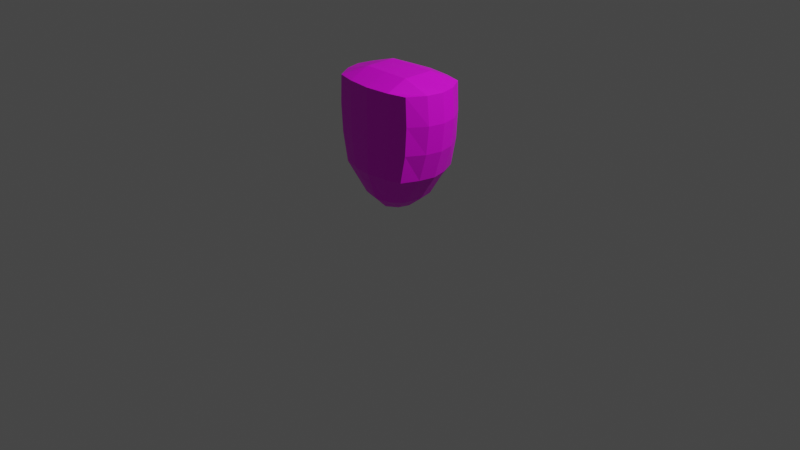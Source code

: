 # Source: Enemy_Body.blend  (saved by Blender 3.5.10; exported with 4.5.12 LTS)
import bpy
from mathutils import Matrix  # noqa: F401  (used for matrix-valued properties, if any)

bpy.ops.wm.read_factory_settings(use_empty=True)
scene = bpy.context.scene
scene.name = 'Scene'

# ---- collections
col_collection = bpy.data.collections.new('Collection'); scene.collection.children.link(col_collection)

# ---- images (referenced by path relative to the original .blend; pixels are not part of the script)
import os
ASSET_DIR = os.environ.get("B2B_ASSET_DIR", "")  # directory of the original .blend (textures are referenced by path, not embedded)
HERE = os.path.dirname(os.path.abspath(__file__))  # packed textures are extracted next to this script under _unpacked/

def load_image(name, relpath, width, height, colorspace="sRGB"):
    """Load a texture the original file referenced (path relative to the .blend, or extracted next to this script)."""
    p = next((c for c in (os.path.join(HERE, relpath), os.path.join(ASSET_DIR, relpath)) if relpath and os.path.exists(c)), "")
    if p:
        img = bpy.data.images.load(p, check_existing=True)
        img.name = name
    else:  # same state as the original file: an image datablock whose file is absent (Cycles renders it pink)
        img = bpy.data.images.new(name, width, height)
        img.source = "FILE"
        img.filepath = "//" + (relpath or name)
    img.colorspace_settings.name = colorspace
    return img
img_player_png = load_image('player.png', 'player.png', 1024, 1024, 'sRGB')

# ---- materials (node trees are filled in below, after node groups)
mat_material = bpy.data.materials.new('Material')
mat_material.alpha_threshold = 0.0
mat_material.use_transparent_shadow = False
mat_material.roughness = 0.5
mat_material.line_color = (0.0, 0.0, 0.0, 1.0)

# ---- material node trees
mat_material.use_nodes = True; mat_material.node_tree.nodes.clear()
_N = mat_material.node_tree.nodes; _L = mat_material.node_tree.links
n0 = _N.new('ShaderNodeOutputMaterial'); n0.name = 'Material Output'; n0.location = (300, 300)
n1 = _N.new('ShaderNodeBsdfPrincipled'); n1.name = 'Principled BSDF'; n1.location = (10, 300)
n1.distribution = 'GGX'
n1.subsurface_method = 'RANDOM_WALK_SKIN'
n1.inputs[3].default_value = 1.45
n1.inputs[27].default_value = (0.0, 0.0, 0.0, 1.0)
n1.inputs[28].default_value = 1.0
n2 = _N.new('ShaderNodeTexImage'); n2.name = '画像テクスチャ'; n2.location = (-280, 280)
n2.image = img_player_png
_L.new(n1.outputs[0], n0.inputs[0])
_L.new(n2.outputs[0], n1.inputs[0])
n0.is_active_output = True

# ---- world
world_world = bpy.data.worlds.new('World'); scene.world = world_world
world_world.use_nodes = True; world_world.node_tree.nodes.clear()
_N = world_world.node_tree.nodes; _L = world_world.node_tree.links
n0 = _N.new('ShaderNodeOutputWorld'); n0.name = 'World Output'; n0.location = (300, 300)
n1 = _N.new('ShaderNodeBackground'); n1.name = 'Background'; n1.location = (10, 300)
n1.inputs[0].default_value = (0.05088, 0.05088, 0.05088, 1.0)
_L.new(n1.outputs[0], n0.inputs[0])
n0.is_active_output = True
world_world.color = (0.05088, 0.05088, 0.05088)
world_world.use_sun_shadow = False
world_world.sun_shadow_jitter_overblur = 0.0

# ---- cameras
cam_camera = bpy.data.cameras.new('Camera')
cam_camera.clip_end = 100.0
cam_camera.ortho_scale = 7.314

# ---- lights
light_light = bpy.data.lights.new('Light', 'POINT')
light_light.transmission_factor = 0.0
light_light.energy = 1000.0
light_light.shadow_soft_size = 0.1
light_light.shadow_maximum_resolution = 0.006
light_light.use_absolute_resolution = True

# ---- meshes
me_cube = bpy.data.meshes.new('Cube')
me_cube.from_pydata([(0.4479, 0.3403, 1.5), (0.1886, 0.2649, 0.3271), (0.4479, -0.3403, 1.5), (0.1886, -0.2649, 0.3271), (-0.4479, 0.3403, 1.5), (-0.1886, 0.2649, 0.3271), (-0.4479, -0.3403, 1.5), (-0.1886, -0.2649, 0.3271), (0.4416, 0.3403, 0.9134), (-0.4416, -0.3403, 0.9134), (0.4416, -0.3403, 0.9134), (-0.4416, 0.3403, 0.9134), (0.0, 0.3142, 0.3291), (0.0, -0.4155, 1.5), (0.0, -0.3142, 0.3291), (0.0, 0.4155, 1.5), (0.0, 0.4155, 0.9134), (0.0, -0.4155, 0.9134), (0.107, -0.2894, 0.3291), (0.2599, 0.3888, 1.5), (0.2533, 0.3888, 0.9134), (0.107, 0.2894, 0.3291), (0.2599, -0.3888, 1.5), (0.2533, -0.3888, 0.9134), (-0.107, 0.2894, 0.3291), (-0.2599, -0.3888, 1.5), (-0.2533, -0.3888, 0.9134), (-0.107, -0.2894, 0.3291), (-0.2599, 0.3888, 1.5), (-0.2533, 0.3888, 0.9134), (-0.4602, -0.3403, 1.207), (0.4602, 0.3403, 1.207), (0.4602, -0.3403, 1.207), (-0.4602, 0.3403, 1.207), (0.0, 0.4155, 1.207), (0.0, -0.4155, 1.207), (0.2596, -0.3888, 1.207), (0.2596, 0.3888, 1.207), (-0.2596, 0.3888, 1.207), (-0.2596, -0.3888, 1.207), (0.3801, 0.3403, 0.6203), (0.3801, -0.3403, 0.6203), (-0.3801, 0.3403, 0.6203), (-0.3801, -0.3403, 0.6203), (0.0, -0.4155, 0.6203), (0.0, 0.4155, 0.6203), (0.2067, -0.3888, 0.6203), (0.2067, 0.3888, 0.6203), (-0.2067, 0.3888, 0.6203), (-0.2067, -0.3888, 0.6203), (-0.3045, 0.0, 0.3271), (0.5904, 0.0, 1.5), (-0.5904, 0.0, 1.5), (0.3045, 0.0, 0.3271), (0.5838, 0.0, 0.9134), (-0.5838, 0.0, 0.9134), (0.0, 0.0, 0.1487), (0.0, 0.0, 1.597), (0.2599, 0.0, 1.592), (0.1443, 0.0, 0.2007), (-0.1443, 0.0, 0.2007), (-0.2599, 0.0, 1.592), (0.617, 0.0, 1.207), (-0.617, 0.0, 1.207), (-0.4973, 0.0, 0.6203), (0.4973, 0.0, 0.6203), (-0.5531, 0.1668, 1.5), (0.2672, 0.1668, 0.3271), (-0.5465, 0.1668, 0.9134), (-0.5797, 0.1668, 1.207), (-0.46, 0.1668, 0.6203), (-0.2672, 0.1668, 0.3271), (0.5531, 0.1668, 1.5), (0.5465, 0.1668, 0.9134), (0.0, 0.1857, 0.2007), (0.0, 0.1668, 1.592), (0.2599, 0.1668, 1.592), (0.107, 0.111, 0.2007), (-0.107, 0.111, 0.2007), (-0.2599, 0.1668, 1.592), (0.5797, 0.1668, 1.207), (0.46, 0.1668, 0.6203), (-0.2672, -0.1668, 0.3271), (0.5531, -0.1668, 1.5), (0.5465, -0.1668, 0.9134), (0.0, -0.1857, 0.2007), (0.0, -0.1668, 1.592), (0.2599, -0.1668, 1.592), (0.107, -0.111, 0.2007), (-0.107, -0.111, 0.2007), (-0.2599, -0.1668, 1.592), (0.5797, -0.1668, 1.207), (0.46, -0.1668, 0.6203), (-0.5531, -0.1668, 1.5), (0.2672, -0.1668, 0.3271), (-0.5465, -0.1668, 0.9134), (-0.5797, -0.1668, 1.207), (-0.46, -0.1668, 0.6203)], [], [(90, 93, 6, 25), (39, 25, 6, 30), (69, 66, 4, 33), (88, 94, 3, 18), (91, 83, 2, 32), (37, 19, 0, 31), (47, 20, 8, 40), (92, 84, 10, 41), (70, 68, 11, 42), (49, 26, 9, 43), (46, 23, 17, 44), (48, 29, 16, 45), (38, 28, 15, 34), (89, 85, 14, 27), (36, 22, 13, 35), (87, 86, 13, 22), (83, 87, 22, 2), (32, 2, 22, 36), (41, 10, 23, 46), (45, 16, 20, 47), (34, 15, 19, 37), (85, 88, 18, 14), (82, 89, 27, 7), (33, 4, 28, 38), (42, 11, 29, 48), (44, 17, 26, 49), (35, 13, 25, 39), (86, 90, 25, 13), (17, 35, 39, 26), (11, 33, 38, 29), (16, 34, 37, 20), (10, 32, 36, 23), (23, 36, 35, 17), (29, 38, 34, 16), (20, 37, 31, 8), (84, 91, 32, 10), (68, 69, 33, 11), (26, 39, 30, 9), (14, 44, 49, 27), (5, 42, 48, 24), (12, 45, 47, 21), (3, 41, 46, 18), (24, 48, 45, 12), (18, 46, 44, 14), (27, 49, 43, 7), (71, 70, 42, 5), (94, 92, 41, 3), (21, 47, 40, 1), (67, 81, 65, 53), (82, 97, 64, 50), (95, 96, 63, 55), (73, 80, 62, 54), (75, 79, 61, 57), (71, 78, 60, 50), (74, 77, 59, 56), (72, 76, 58, 51), (76, 75, 57, 58), (78, 74, 56, 60), (97, 95, 55, 64), (81, 73, 54, 65), (80, 72, 51, 62), (77, 67, 53, 59), (96, 93, 52, 63), (79, 66, 52, 61), (28, 4, 66, 79), (21, 1, 67, 77), (31, 0, 72, 80), (40, 8, 73, 81), (24, 12, 74, 78), (19, 15, 75, 76), (0, 19, 76, 72), (12, 21, 77, 74), (5, 24, 78, 71), (15, 28, 79, 75), (8, 31, 80, 73), (1, 40, 81, 67), (50, 64, 70, 71), (55, 63, 69, 68), (64, 55, 68, 70), (63, 52, 66, 69), (30, 6, 93, 96), (43, 9, 95, 97), (9, 30, 96, 95), (7, 43, 97, 82), (53, 65, 92, 94), (54, 62, 91, 84), (57, 61, 90, 86), (50, 60, 89, 82), (56, 59, 88, 85), (51, 58, 87, 83), (58, 57, 86, 87), (60, 56, 85, 89), (65, 54, 84, 92), (62, 51, 83, 91), (59, 53, 94, 88), (61, 52, 93, 90)])
_uv = me_cube.uv_layers.new(name='UVMap')
_uv.uv.foreach_set('vector', [0.09905, 0.7529, 0.1039, 0.7052, 0.1304, 0.7252, 0.1351, 0.7566, 0.8119, 0.6788, 0.8119, 0.6312, 0.8427, 0.632, 0.8447, 0.6797, 0.3238, 0.7441, 0.3253, 0.6969, 0.3563, 0.6985, 0.3553, 0.746, 0.7645, 0.8379, 0.7829, 0.824, 0.7944, 0.8393, 0.7944, 0.8523, 0.2133, 0.7441, 0.2147, 0.6969, 0.2457, 0.6985, 0.2447, 0.746, 0.7391, 0.04813, 0.7392, 0.0004504, 0.7699, 0.001268, 0.7719, 0.04895, 0.7305, 0.1435, 0.7381, 0.09581, 0.7689, 0.09662, 0.7588, 0.1443, 0.2155, 0.8415, 0.2136, 0.7924, 0.2446, 0.794, 0.2457, 0.8427, 0.326, 0.8415, 0.3241, 0.7924, 0.3551, 0.794, 0.3563, 0.8427, 0.8032, 0.7742, 0.8108, 0.7265, 0.8416, 0.7273, 0.8316, 0.775, 0.7356, 0.7742, 0.728, 0.7265, 0.7694, 0.7261, 0.7694, 0.7737, 0.6629, 0.1435, 0.6553, 0.09581, 0.6967, 0.09536, 0.6967, 0.143, 0.6542, 0.04813, 0.6542, 0.0004504, 0.6967, 0.0, 0.6967, 0.04768, 0.7544, 0.8694, 0.771, 0.8565, 0.7932, 0.8691, 0.7843, 0.8839, 0.727, 0.6788, 0.7269, 0.6312, 0.7694, 0.6307, 0.7694, 0.6784, 0.09037, 0.8375, 0.09471, 0.7952, 0.1351, 0.7993, 0.1265, 0.8412, 0.08547, 0.8851, 0.09037, 0.8375, 0.1265, 0.8412, 0.1154, 0.8709, 0.6942, 0.6797, 0.6962, 0.632, 0.7269, 0.6312, 0.727, 0.6788, 0.7073, 0.775, 0.6972, 0.7273, 0.728, 0.7265, 0.7356, 0.7742, 0.6967, 0.143, 0.6967, 0.09536, 0.7381, 0.09581, 0.7305, 0.1435, 0.6967, 0.04768, 0.6967, 0.0, 0.7392, 0.0004504, 0.7391, 0.04813, 0.771, 0.8565, 0.7645, 0.8379, 0.7944, 0.8523, 0.7932, 0.8691, 0.7577, 0.9027, 0.7544, 0.8694, 0.7843, 0.8839, 0.7766, 0.8948, 0.6214, 0.04895, 0.6234, 0.001268, 0.6542, 0.0004504, 0.6542, 0.04813, 0.6345, 0.1443, 0.6245, 0.09662, 0.6553, 0.09581, 0.6629, 0.1435, 0.7694, 0.7737, 0.7694, 0.7261, 0.8108, 0.7265, 0.8032, 0.7742, 0.7694, 0.6784, 0.7694, 0.6307, 0.8119, 0.6312, 0.8119, 0.6788, 0.09471, 0.7952, 0.09905, 0.7529, 0.1351, 0.7566, 0.1351, 0.7993, 0.7694, 0.7261, 0.7694, 0.6784, 0.8119, 0.6788, 0.8108, 0.7265, 0.6245, 0.09662, 0.6214, 0.04895, 0.6542, 0.04813, 0.6553, 0.09581, 0.6967, 0.09536, 0.6967, 0.04768, 0.7391, 0.04813, 0.7381, 0.09581, 0.6972, 0.7273, 0.6942, 0.6797, 0.727, 0.6788, 0.728, 0.7265, 0.728, 0.7265, 0.727, 0.6788, 0.7694, 0.6784, 0.7694, 0.7261, 0.6553, 0.09581, 0.6542, 0.04813, 0.6967, 0.04768, 0.6967, 0.09536, 0.7381, 0.09581, 0.7391, 0.04813, 0.7719, 0.04895, 0.7689, 0.09662, 0.2136, 0.7924, 0.2133, 0.7441, 0.2447, 0.746, 0.2446, 0.794, 0.3241, 0.7924, 0.3238, 0.7441, 0.3553, 0.746, 0.3551, 0.794, 0.8108, 0.7265, 0.8119, 0.6788, 0.8447, 0.6797, 0.8416, 0.7273, 0.7694, 0.8228, 0.7694, 0.7737, 0.8032, 0.7742, 0.7869, 0.8232, 0.6659, 0.1933, 0.6345, 0.1443, 0.6629, 0.1435, 0.6792, 0.1925, 0.6967, 0.1921, 0.6967, 0.143, 0.7305, 0.1435, 0.7142, 0.1925, 0.7386, 0.824, 0.7073, 0.775, 0.7356, 0.7742, 0.7519, 0.8232, 0.6792, 0.1925, 0.6629, 0.1435, 0.6967, 0.143, 0.6967, 0.1921, 0.7519, 0.8232, 0.7356, 0.7742, 0.7694, 0.7737, 0.7694, 0.8228, 0.7869, 0.8232, 0.8032, 0.7742, 0.8316, 0.775, 0.8003, 0.824, 0.3311, 0.8923, 0.326, 0.8415, 0.3563, 0.8427, 0.3492, 0.8935, 0.2205, 0.8923, 0.2155, 0.8415, 0.2457, 0.8427, 0.2386, 0.8935, 0.7142, 0.1925, 0.7305, 0.1435, 0.7588, 0.1443, 0.7275, 0.1933, 0.1669, 0.8925, 0.1618, 0.8417, 0.1875, 0.841, 0.1926, 0.8918, 0.2774, 0.8925, 0.2724, 0.8417, 0.2981, 0.841, 0.3032, 0.8918, 0.2705, 0.7926, 0.2702, 0.7444, 0.2959, 0.7436, 0.2962, 0.7919, 0.1599, 0.7926, 0.1596, 0.7444, 0.1853, 0.7436, 0.1856, 0.7919, 0.04044, 0.7896, 0.04478, 0.7473, 0.07192, 0.7501, 0.06757, 0.7924, 0.7058, 0.89, 0.7198, 0.861, 0.7353, 0.8707, 0.73, 0.9018, 0.7133, 0.8424, 0.7299, 0.8294, 0.7489, 0.8282, 0.7413, 0.8463, 0.0312, 0.8796, 0.0361, 0.8319, 0.06323, 0.8347, 0.05771, 0.8884, 0.0361, 0.8319, 0.04044, 0.7896, 0.06757, 0.7924, 0.06323, 0.8347, 0.7198, 0.861, 0.7133, 0.8424, 0.7413, 0.8463, 0.7353, 0.8707, 0.2724, 0.8417, 0.2705, 0.7926, 0.2962, 0.7919, 0.2981, 0.841, 0.1618, 0.8417, 0.1599, 0.7926, 0.1856, 0.7919, 0.1875, 0.841, 0.1596, 0.7444, 0.1611, 0.6971, 0.1868, 0.6964, 0.1853, 0.7436, 0.1803, 0.9156, 0.1669, 0.8925, 0.1926, 0.8918, 0.1971, 0.915, 0.2702, 0.7444, 0.2716, 0.6971, 0.2974, 0.6964, 0.2959, 0.7436, 0.04478, 0.7473, 0.04968, 0.6997, 0.07744, 0.6964, 0.07192, 0.7501, 0.008685, 0.7436, 0.01971, 0.7139, 0.04968, 0.6997, 0.04478, 0.7473, 0.7142, 0.1925, 0.7275, 0.1933, 0.7404, 0.1949, 0.7142, 0.2164, 0.1353, 0.7464, 0.1363, 0.6989, 0.1611, 0.6971, 0.1596, 0.7444, 0.1363, 0.8431, 0.1351, 0.7944, 0.1599, 0.7926, 0.1618, 0.8417, 0.6792, 0.1925, 0.6967, 0.1921, 0.6967, 0.2151, 0.6792, 0.2164, 0.0, 0.8282, 0.0, 0.7855, 0.04044, 0.7896, 0.0361, 0.8319, 0.004742, 0.8596, 0.0, 0.8282, 0.0361, 0.8319, 0.0312, 0.8796, 0.6967, 0.1921, 0.7142, 0.1925, 0.7142, 0.2164, 0.6967, 0.2151, 0.6942, 0.8747, 0.6943, 0.8618, 0.7198, 0.861, 0.7058, 0.89, 0.0, 0.7855, 0.008685, 0.7436, 0.04478, 0.7473, 0.04044, 0.7896, 0.1351, 0.7944, 0.1353, 0.7464, 0.1596, 0.7444, 0.1599, 0.7926, 0.1534, 0.8939, 0.1363, 0.8431, 0.1618, 0.8417, 0.1669, 0.8925, 0.3032, 0.8918, 0.2981, 0.841, 0.326, 0.8415, 0.3311, 0.8923, 0.2962, 0.7919, 0.2959, 0.7436, 0.3238, 0.7441, 0.3241, 0.7924, 0.2981, 0.841, 0.2962, 0.7919, 0.3241, 0.7924, 0.326, 0.8415, 0.2959, 0.7436, 0.2974, 0.6964, 0.3253, 0.6969, 0.3238, 0.7441, 0.2458, 0.7464, 0.2469, 0.6989, 0.2716, 0.6971, 0.2702, 0.7444, 0.2469, 0.8431, 0.2457, 0.7944, 0.2705, 0.7926, 0.2724, 0.8417, 0.2457, 0.7944, 0.2458, 0.7464, 0.2702, 0.7444, 0.2705, 0.7926, 0.7766, 0.8948, 0.7844, 0.9434, 0.7536, 0.9486, 0.7577, 0.9027, 0.1926, 0.8918, 0.1875, 0.841, 0.2155, 0.8415, 0.2205, 0.8923, 0.1856, 0.7919, 0.1853, 0.7436, 0.2133, 0.7441, 0.2136, 0.7924, 0.06757, 0.7924, 0.07192, 0.7501, 0.09905, 0.7529, 0.09471, 0.7952, 0.73, 0.9018, 0.7353, 0.8707, 0.7544, 0.8694, 0.7577, 0.9027, 0.7413, 0.8463, 0.7489, 0.8282, 0.7645, 0.8379, 0.771, 0.8565, 0.05771, 0.8884, 0.06323, 0.8347, 0.09037, 0.8375, 0.08547, 0.8851, 0.06323, 0.8347, 0.06757, 0.7924, 0.09471, 0.7952, 0.09037, 0.8375, 0.7353, 0.8707, 0.7413, 0.8463, 0.771, 0.8565, 0.7544, 0.8694, 0.1875, 0.841, 0.1856, 0.7919, 0.2136, 0.7924, 0.2155, 0.8415, 0.1853, 0.7436, 0.1868, 0.6964, 0.2147, 0.6969, 0.2133, 0.7441, 0.1971, 0.915, 0.1926, 0.8918, 0.2205, 0.8923, 0.216, 0.9155, 0.07192, 0.7501, 0.07744, 0.6964, 0.1039, 0.7052, 0.09905, 0.7529])
me_cube.materials.append(mat_material)
me_cube.use_mirror_x = True
me_cube.use_mirror_y = True
me_cube.use_mirror_vertex_groups = False
me_cube.update()

# ---- objects
ob_cube = bpy.data.objects.new('Cube', me_cube)
ob_light = bpy.data.objects.new('Light', light_light)
ob_camera = bpy.data.objects.new('Camera', cam_camera)

# ---- transforms, parenting, visibility, modifiers, constraints
ob_cube.location = (0.0, 0.0, 0.0)
ob_cube.lock_rotations_4d = False
ob_cube.empty_display_type = 'ARROWS'
ob_cube.lineart.crease_threshold = 0.0
ob_cube.use_mesh_mirror_x = True
ob_cube.use_mesh_mirror_y = True
ob_light.location = (4.076, 1.005, 5.904)
ob_light.rotation_euler = (0.6503, 0.05522, 1.866)
ob_light.lock_rotations_4d = False
ob_light.empty_display_type = 'ARROWS'
ob_light.color = (0.0, 0.0, 0.0, 0.0)
ob_light.lineart.crease_threshold = 0.0
ob_camera.location = (7.359, -6.926, 4.958)
ob_camera.rotation_euler = (1.109, 0.0, 0.8149)
ob_camera.lock_rotations_4d = False
ob_camera.empty_display_type = 'ARROWS'
ob_camera.color = (0.0, 0.0, 0.0, 0.0)
ob_camera.display_type = 'WIRE'
ob_camera.lineart.crease_threshold = 0.0

# ---- collection membership
col_collection.objects.link(ob_cube)
col_collection.objects.link(ob_light)
col_collection.objects.link(ob_camera)

# ---- scene / render settings (as saved in the file)
scene.camera = ob_camera
scene.frame_start = 1; scene.frame_end = 250; scene.frame_set(1)
scene.render.engine = 'BLENDER_EEVEE_NEXT'
scene.cycles.sampling_pattern = 'TABULATED_SOBOL'
scene.view_settings.view_transform = 'Filmic'
bpy.context.view_layer.update()
